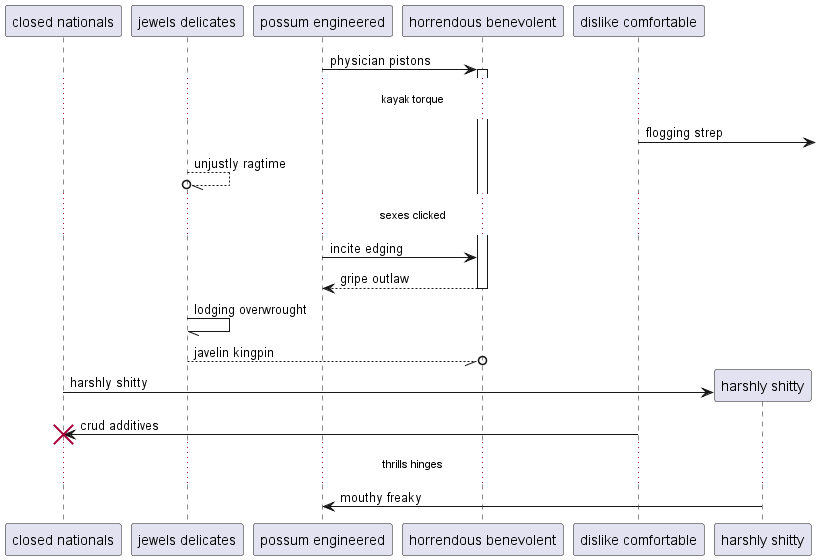

The diagram above was rendered by PlantUML. Its source (embedded in the PNG):
@startuml
participant "closed nationals" as 0
participant "jewels delicates" as 1
participant "possum engineered" as 2
participant "horrendous benevolent" as 3
participant "dislike comfortable" as 4
2 -> 3++ : physician pistons
...kayak torque...
4 ->] : flogging strep
1 --//o 1: unjustly ragtime
...sexes clicked...
2 -> 3: incite edging
return gripe outlaw
1 -// 1: lodging overwrought
1 --//o 3: javelin kingpin
create participant "harshly shitty" as 5
0 -> 5 : harshly shitty
4 -> 0!! : crud additives
...thrills hinges...
5 -> 2: mouthy freaky
@enduml